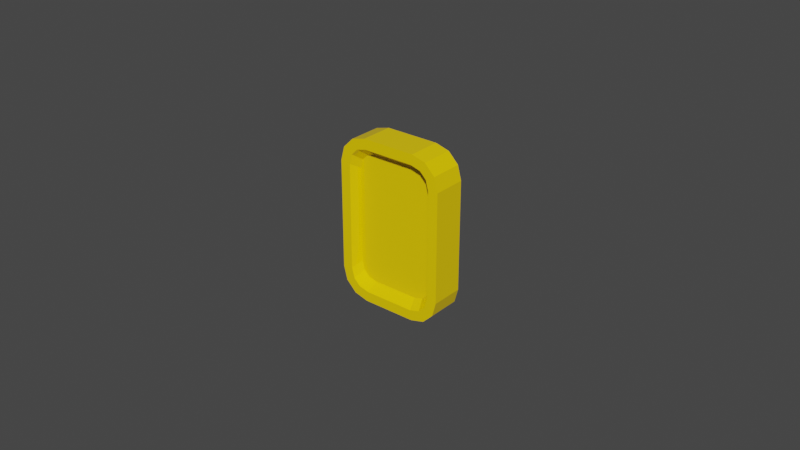 # Source: PlanesRemake_3DModels.blend  (saved by Blender 3.2.14; exported with 4.5.12 LTS)
import bpy
from mathutils import Matrix  # noqa: F401  (used for matrix-valued properties, if any)

bpy.ops.wm.read_factory_settings(use_empty=True)
scene = bpy.context.scene
scene.name = 'Scene'

# ---- collections
col_coin = bpy.data.collections.new('Coin'); scene.collection.children.link(col_coin)

# ---- materials (node trees are filled in below, after node groups)
mat_coin_mat = bpy.data.materials.new('Coin_Mat')
mat_coin_mat.alpha_threshold = 0.0
mat_coin_mat.use_transparent_shadow = False
mat_coin_mat.line_color = (0.0, 0.0, 0.0, 1.0)

# ---- material node trees
mat_coin_mat.use_nodes = True; mat_coin_mat.node_tree.nodes.clear()
_N = mat_coin_mat.node_tree.nodes; _L = mat_coin_mat.node_tree.links
n0 = _N.new('ShaderNodeOutputMaterial'); n0.name = 'Material Output'; n0.location = (300, 300)
n1 = _N.new('ShaderNodeBsdfPrincipled'); n1.name = 'Principled BSDF'; n1.location = (10, 300)
n1.distribution = 'GGX'
n1.subsurface_method = 'RANDOM_WALK_SKIN'
n1.inputs[0].default_value = (1.0, 0.6795, 0.0, 1.0)
n1.inputs[2].default_value = 0.0
n1.inputs[3].default_value = 1.45
n1.inputs[27].default_value = (0.0, 0.0, 0.0, 1.0)
n1.inputs[28].default_value = 1.0
_L.new(n1.outputs[0], n0.inputs[0])
n0.is_active_output = True

# ---- world
world_world = bpy.data.worlds.new('World'); scene.world = world_world
world_world.use_nodes = True; world_world.node_tree.nodes.clear()
_N = world_world.node_tree.nodes; _L = world_world.node_tree.links
n0 = _N.new('ShaderNodeOutputWorld'); n0.name = 'World Output'; n0.location = (300, 300)
n1 = _N.new('ShaderNodeBackground'); n1.name = 'Background'; n1.location = (10, 300)
n1.inputs[0].default_value = (0.05088, 0.05088, 0.05088, 1.0)
_L.new(n1.outputs[0], n0.inputs[0])
n0.is_active_output = True
world_world.color = (0.05088, 0.05088, 0.05088)
world_world.use_sun_shadow = False
world_world.sun_shadow_jitter_overblur = 0.0

# ---- meshes
me_cube_001 = bpy.data.meshes.new('Cube.001')
me_cube_001.from_pydata([(-0.008275, 0.005325, -0.02337), (-0.01449, 0.005325, -0.01715), (-0.01154, 0.005325, -0.02249), (-0.01362, 0.005325, -0.02042), (-0.01449, -0.005325, -0.01715), (-0.008275, -0.005325, -0.02337), (-0.01362, -0.005325, -0.02042), (-0.01154, -0.005325, -0.02249), (-0.01449, 0.005325, 0.01715), (-0.008275, 0.005325, 0.02337), (-0.01362, 0.005325, 0.02042), (-0.01154, 0.005325, 0.02249), (-0.008275, -0.005325, 0.02337), (-0.01449, -0.005325, 0.01715), (-0.01154, -0.005325, 0.02249), (-0.01362, -0.005325, 0.02042), (0.01449, 0.005325, -0.01715), (0.008275, 0.005325, -0.02337), (0.01362, 0.005325, -0.02042), (0.01154, 0.005325, -0.02249), (0.008275, -0.005325, -0.02337), (0.01449, -0.005325, -0.01715), (0.01154, -0.005325, -0.02249), (0.01362, -0.005325, -0.02042), (0.008275, 0.005325, 0.02337), (0.01449, 0.005325, 0.01715), (0.01154, 0.005325, 0.02249), (0.01362, 0.005325, 0.02042), (0.01449, -0.005325, 0.01715), (0.008275, -0.005325, 0.02337), (0.01362, -0.005325, 0.02042), (0.01154, -0.005325, 0.02249), (-0.01323, 0.005325, -0.02541), (-0.008704, 0.005325, -0.02663), (-0.008704, -0.005325, -0.02663), (-0.01323, -0.005325, -0.02541), (-0.01654, 0.005325, -0.0221), (-0.01654, -0.005325, -0.0221), (-0.01775, 0.005325, -0.01758), (-0.01775, -0.005325, -0.01758), (-0.01323, -0.005325, 0.02541), (-0.008704, -0.005325, 0.02663), (-0.008704, 0.005325, 0.02663), (-0.01323, 0.005325, 0.02541), (-0.01654, -0.005325, 0.0221), (-0.01654, 0.005325, 0.0221), (-0.01775, -0.005325, 0.01758), (-0.01775, 0.005325, 0.01758), (0.01654, -0.005325, 0.0221), (0.01775, -0.005325, 0.01758), (0.01775, 0.005325, 0.01758), (0.01654, 0.005325, 0.0221), (0.01323, -0.005325, 0.02541), (0.01323, 0.005325, 0.02541), (0.008704, -0.005325, 0.02663), (0.008704, 0.005325, 0.02663), (0.01323, -0.005325, -0.02541), (0.008704, -0.005325, -0.02663), (0.008704, 0.005325, -0.02663), (0.01323, 0.005325, -0.02541), (0.01654, -0.005325, -0.0221), (0.01654, 0.005325, -0.0221), (0.01775, -0.005325, -0.01758), (0.01775, 0.005325, -0.01758), (-0.01031, 0.002184, -0.02009), (-0.00739, 0.002184, -0.02087), (-0.00739, -0.002184, -0.02087), (-0.01031, -0.002184, -0.02009), (-0.01216, 0.002184, -0.01823), (-0.01216, -0.002184, -0.01823), (-0.01294, 0.002184, -0.01532), (-0.01294, -0.002184, -0.01532), (-0.01031, -0.002184, 0.02009), (-0.00739, -0.002184, 0.02087), (-0.00739, 0.002184, 0.02087), (-0.01031, 0.002184, 0.02009), (-0.01216, -0.002184, 0.01823), (-0.01216, 0.002184, 0.01823), (-0.01294, -0.002184, 0.01532), (-0.01294, 0.002184, 0.01532), (0.01216, -0.002184, 0.01823), (0.01294, -0.002184, 0.01532), (0.01294, 0.002184, 0.01532), (0.01216, 0.002184, 0.01823), (0.01031, -0.002184, 0.02009), (0.01031, 0.002184, 0.02009), (0.00739, -0.002184, 0.02087), (0.00739, 0.002184, 0.02087), (0.01031, -0.002184, -0.02009), (0.00739, -0.002184, -0.02087), (0.00739, 0.002184, -0.02087), (0.01031, 0.002184, -0.02009), (0.01216, -0.002184, -0.01823), (0.01216, 0.002184, -0.01823), (0.01294, -0.002184, -0.01532), (0.01294, 0.002184, -0.01532)], [], [(58, 57, 34, 33), (50, 49, 62, 63), (9, 24, 87, 74), (38, 39, 46, 47), (42, 41, 54, 55), (33, 34, 35, 32), (32, 35, 37, 36), (36, 37, 39, 38), (41, 42, 43, 40), (40, 43, 45, 44), (44, 45, 47, 46), (49, 50, 51, 48), (48, 51, 53, 52), (52, 53, 55, 54), (57, 58, 59, 56), (56, 59, 61, 60), (60, 61, 63, 62), (8, 10, 77, 79), (2, 0, 33, 32), (5, 7, 35, 34), (3, 2, 32, 36), (7, 6, 37, 35), (1, 3, 36, 38), (6, 4, 39, 37), (14, 12, 41, 40), (9, 11, 43, 42), (15, 14, 40, 44), (11, 10, 45, 43), (13, 15, 44, 46), (10, 8, 47, 45), (30, 28, 49, 48), (25, 27, 51, 50), (31, 30, 48, 52), (27, 26, 53, 51), (29, 31, 52, 54), (26, 24, 55, 53), (22, 20, 57, 56), (17, 19, 59, 58), (23, 22, 56, 60), (19, 18, 61, 59), (21, 23, 60, 62), (18, 16, 63, 61), (8, 1, 38, 47), (24, 9, 42, 55), (16, 25, 50, 63), (0, 17, 58, 33), (4, 13, 46, 39), (20, 5, 34, 57), (28, 21, 62, 49), (12, 29, 54, 41), (81, 80, 84, 86, 73, 72, 76, 78, 71, 69, 67, 66, 89, 88, 92, 94), (79, 77, 75, 74, 87, 85, 83, 82, 95, 93, 91, 90, 65, 64, 68, 70), (28, 30, 80, 81), (25, 16, 95, 82), (27, 25, 82, 83), (0, 2, 64, 65), (17, 0, 65, 90), (30, 31, 84, 80), (7, 5, 66, 67), (13, 4, 71, 78), (26, 27, 83, 85), (2, 3, 68, 64), (5, 20, 89, 66), (31, 29, 86, 84), (6, 7, 67, 69), (21, 28, 81, 94), (24, 26, 85, 87), (3, 1, 70, 68), (29, 12, 73, 86), (20, 22, 88, 89), (4, 6, 69, 71), (19, 17, 90, 91), (12, 14, 72, 73), (22, 23, 92, 88), (11, 9, 74, 75), (18, 19, 91, 93), (14, 15, 76, 72), (23, 21, 94, 92), (10, 11, 75, 77), (16, 18, 93, 95), (15, 13, 78, 76), (1, 8, 79, 70)])
_uv = me_cube_001.uv_layers.new(name='UVMap')
_uv.uv.foreach_set('vector', [0.4361, 0.0848, 0.4357, 0.0006973, 0.5732, 6.691e-05, 0.5736, 0.08417, 0.362, 0.4258, 0.2813, 0.4258, 0.2813, 0.1594, 0.362, 0.1594, 0.5701, 0.4738, 0.4409, 0.4744, 0.451, 0.4439, 0.5597, 0.4439, 0.6484, 0.1586, 0.7291, 0.1586, 0.7291, 0.4249, 0.6484, 0.4249, 0.5743, 0.4996, 0.5747, 0.5837, 0.4372, 0.5843, 0.4368, 0.5002, 0.6484, 0.05217, 0.7291, 0.05217, 0.7291, 0.08764, 0.6484, 0.08764, 0.6484, 0.08764, 0.7291, 0.08764, 0.7291, 0.1231, 0.6484, 0.1231, 0.6484, 0.1231, 0.7291, 0.1231, 0.7291, 0.1586, 0.6484, 0.1586, 0.7291, 0.5313, 0.6485, 0.5313, 0.6485, 0.4958, 0.7291, 0.4958, 0.7291, 0.4958, 0.6485, 0.4958, 0.6484, 0.4604, 0.7291, 0.4604, 0.7291, 0.4604, 0.6484, 0.4604, 0.6484, 0.4249, 0.7291, 0.4249, 0.2813, 0.4258, 0.362, 0.4258, 0.362, 0.4612, 0.2813, 0.4612, 0.2813, 0.4612, 0.362, 0.4612, 0.362, 0.4967, 0.2813, 0.4967, 0.2813, 0.4967, 0.362, 0.4967, 0.362, 0.5322, 0.2813, 0.5322, 0.2813, 0.05303, 0.362, 0.05303, 0.362, 0.0885, 0.2813, 0.0885, 0.2813, 0.0885, 0.362, 0.0885, 0.362, 0.124, 0.2813, 0.124, 0.2813, 0.124, 0.362, 0.124, 0.362, 0.1594, 0.2813, 0.1594, 0.6233, 0.4206, 0.614, 0.4473, 0.5926, 0.4244, 0.5975, 0.4037, 0.5961, 0.1189, 0.5695, 0.11, 0.5736, 0.08417, 0.6104, 0.09481, 0.5711, 0.9736, 0.5976, 0.9646, 0.6117, 0.9886, 0.5753, 0.9993, 0.6139, 0.1362, 0.5961, 0.1189, 0.6104, 0.09481, 0.6378, 0.122, 0.5976, 0.9646, 0.6151, 0.9471, 0.639, 0.9613, 0.6117, 0.9886, 0.6231, 0.1628, 0.6139, 0.1362, 0.6378, 0.122, 0.6484, 0.1586, 0.6151, 0.9471, 0.6243, 0.9204, 0.6495, 0.9247, 0.639, 0.9613, 0.5972, 0.6185, 0.5706, 0.6095, 0.5747, 0.5837, 0.6115, 0.5944, 0.5701, 0.4738, 0.5966, 0.4649, 0.6107, 0.4888, 0.5743, 0.4996, 0.6151, 0.6357, 0.5972, 0.6185, 0.6115, 0.5944, 0.639, 0.6216, 0.5966, 0.4649, 0.614, 0.4473, 0.638, 0.4615, 0.6107, 0.4888, 0.6242, 0.6624, 0.6151, 0.6357, 0.639, 0.6216, 0.6496, 0.6582, 0.614, 0.4473, 0.6233, 0.4206, 0.6484, 0.4249, 0.638, 0.4615, 0.3974, 0.6366, 0.3882, 0.6633, 0.363, 0.659, 0.3735, 0.6223, 0.3873, 0.4215, 0.3965, 0.4482, 0.3726, 0.4623, 0.362, 0.4258, 0.4149, 0.619, 0.3974, 0.6366, 0.3735, 0.6223, 0.4008, 0.5951, 0.3965, 0.4482, 0.4143, 0.4654, 0.4, 0.4895, 0.3726, 0.4623, 0.4413, 0.6101, 0.4149, 0.619, 0.4008, 0.5951, 0.4372, 0.5843, 0.4143, 0.4654, 0.4409, 0.4744, 0.4368, 0.5002, 0.4, 0.4895, 0.4152, 0.9652, 0.4419, 0.9741, 0.4378, 0.9999, 0.4009, 0.9893, 0.4403, 0.1106, 0.4138, 0.1195, 0.3998, 0.09554, 0.4361, 0.0848, 0.3974, 0.9479, 0.4152, 0.9652, 0.4009, 0.9893, 0.3735, 0.962, 0.4138, 0.1195, 0.3964, 0.137, 0.3725, 0.1228, 0.3998, 0.09554, 0.3882, 0.9212, 0.3974, 0.9479, 0.3735, 0.962, 0.3629, 0.9254, 0.3964, 0.137, 0.3871, 0.1637, 0.362, 0.1594, 0.3725, 0.1228, 0.6233, 0.4206, 0.6231, 0.1628, 0.6484, 0.1586, 0.6484, 0.4249, 0.4409, 0.4744, 0.5701, 0.4738, 0.5743, 0.4996, 0.4368, 0.5002, 0.3871, 0.1637, 0.3873, 0.4215, 0.362, 0.4258, 0.362, 0.1594, 0.5695, 0.11, 0.4403, 0.1106, 0.4361, 0.0848, 0.5736, 0.08417, 0.6243, 0.9204, 0.6242, 0.6624, 0.6496, 0.6582, 0.6495, 0.9247, 0.4419, 0.9741, 0.5711, 0.9736, 0.5753, 0.9993, 0.4378, 0.9999, 0.3882, 0.6633, 0.3882, 0.9212, 0.3629, 0.9254, 0.363, 0.659, 0.5706, 0.6095, 0.4413, 0.6101, 0.4372, 0.5843, 0.5747, 0.5837, 0.4139, 0.6802, 0.4188, 0.6595, 0.4312, 0.6462, 0.4517, 0.64, 0.5605, 0.6401, 0.5813, 0.646, 0.594, 0.6591, 0.5991, 0.6795, 0.5985, 0.9034, 0.5936, 0.9241, 0.5813, 0.9375, 0.5607, 0.9437, 0.4519, 0.9436, 0.4312, 0.9376, 0.4184, 0.9245, 0.4133, 0.9042, 0.5975, 0.4037, 0.5926, 0.4244, 0.5803, 0.4377, 0.5597, 0.4439, 0.451, 0.4439, 0.4302, 0.4379, 0.4175, 0.4248, 0.4124, 0.4045, 0.4129, 0.1806, 0.4178, 0.16, 0.4302, 0.1466, 0.4507, 0.1404, 0.5594, 0.1405, 0.5802, 0.1464, 0.5929, 0.1595, 0.598, 0.1799, 0.3882, 0.6633, 0.3974, 0.6366, 0.4188, 0.6595, 0.4139, 0.6802, 0.3873, 0.4215, 0.3871, 0.1637, 0.4129, 0.1806, 0.4124, 0.4045, 0.3965, 0.4482, 0.3873, 0.4215, 0.4124, 0.4045, 0.4175, 0.4248, 0.5695, 0.11, 0.5961, 0.1189, 0.5802, 0.1464, 0.5594, 0.1405, 0.4403, 0.1106, 0.5695, 0.11, 0.5594, 0.1405, 0.4507, 0.1404, 0.3974, 0.6366, 0.4149, 0.619, 0.4312, 0.6462, 0.4188, 0.6595, 0.5976, 0.9646, 0.5711, 0.9736, 0.5607, 0.9437, 0.5813, 0.9375, 0.6242, 0.6624, 0.6243, 0.9204, 0.5985, 0.9034, 0.5991, 0.6795, 0.4143, 0.4654, 0.3965, 0.4482, 0.4175, 0.4248, 0.4302, 0.4379, 0.5961, 0.1189, 0.6139, 0.1362, 0.5929, 0.1595, 0.5802, 0.1464, 0.5711, 0.9736, 0.4419, 0.9741, 0.4519, 0.9436, 0.5607, 0.9437, 0.4149, 0.619, 0.4413, 0.6101, 0.4517, 0.64, 0.4312, 0.6462, 0.6151, 0.9471, 0.5976, 0.9646, 0.5813, 0.9375, 0.5936, 0.9241, 0.3882, 0.9212, 0.3882, 0.6633, 0.4139, 0.6802, 0.4133, 0.9042, 0.4409, 0.4744, 0.4143, 0.4654, 0.4302, 0.4379, 0.451, 0.4439, 0.6139, 0.1362, 0.6231, 0.1628, 0.598, 0.1799, 0.5929, 0.1595, 0.4413, 0.6101, 0.5706, 0.6095, 0.5605, 0.6401, 0.4517, 0.64, 0.4419, 0.9741, 0.4152, 0.9652, 0.4312, 0.9376, 0.4519, 0.9436, 0.6243, 0.9204, 0.6151, 0.9471, 0.5936, 0.9241, 0.5985, 0.9034, 0.4138, 0.1195, 0.4403, 0.1106, 0.4507, 0.1404, 0.4302, 0.1466, 0.5706, 0.6095, 0.5972, 0.6185, 0.5813, 0.646, 0.5605, 0.6401, 0.4152, 0.9652, 0.3974, 0.9479, 0.4184, 0.9245, 0.4312, 0.9376, 0.5966, 0.4649, 0.5701, 0.4738, 0.5597, 0.4439, 0.5803, 0.4377, 0.3964, 0.137, 0.4138, 0.1195, 0.4302, 0.1466, 0.4178, 0.16, 0.5972, 0.6185, 0.6151, 0.6357, 0.594, 0.6591, 0.5813, 0.646, 0.3974, 0.9479, 0.3882, 0.9212, 0.4133, 0.9042, 0.4184, 0.9245, 0.614, 0.4473, 0.5966, 0.4649, 0.5803, 0.4377, 0.5926, 0.4244, 0.3871, 0.1637, 0.3964, 0.137, 0.4178, 0.16, 0.4129, 0.1806, 0.6151, 0.6357, 0.6242, 0.6624, 0.5991, 0.6795, 0.594, 0.6591, 0.6231, 0.1628, 0.6233, 0.4206, 0.5975, 0.4037, 0.598, 0.1799])
me_cube_001.materials.append(mat_coin_mat)
me_cube_001.update()

# ---- objects
ob_cube = bpy.data.objects.new('Cube', me_cube_001)

# ---- transforms, parenting, visibility, modifiers, constraints
ob_cube.location = (0.0, 0.0, 0.0)

# ---- collection membership
col_coin.objects.link(ob_cube)

# ---- scene / render settings (as saved in the file)
scene.frame_start = 1; scene.frame_end = 250; scene.frame_set(1)
scene.render.engine = 'BLENDER_EEVEE_NEXT'
scene.cycles.sampling_pattern = 'TABULATED_SOBOL'
scene.cycles.use_light_tree = False
scene.view_settings.view_transform = 'Filmic'
bpy.context.view_layer.update()

# ---- added for rendering (the .blend has no active camera and no usable light): camera, sun
cam_auto = bpy.data.cameras.new('AutoCamera')
cam_auto.lens = 50.0
cam_auto.sensor_width = 36.0
cam_auto.clip_end = 1000.0
ob_auto_camera = bpy.data.objects.new('AutoCamera', cam_auto)
scene.collection.objects.link(ob_auto_camera)
ob_auto_camera.location = (0.185045, -0.222054, 0.148036)
ob_auto_camera.rotation_euler = (1.09748, -7.21219e-08, 0.694738)
scene.camera = ob_auto_camera
light_auto_sun = bpy.data.lights.new('AutoSun', 'SUN')
light_auto_sun.energy = 3.0
light_auto_sun.angle = 0.0523599
ob_auto_sun = bpy.data.objects.new('AutoSun', light_auto_sun)
scene.collection.objects.link(ob_auto_sun)
ob_auto_sun.rotation_euler = (0.872665, 0.174533, 0.523599)
bpy.context.view_layer.update()
